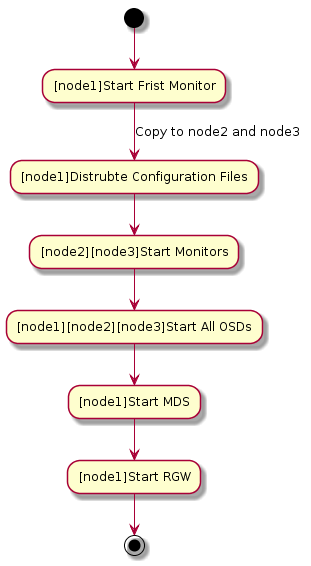

The diagram above was rendered by PlantUML. Its source (embedded in the PNG):
@startuml
(*) --> "[node1]Start Frist Monitor"
"[node1]Start Frist Monitor" --> [Copy to node2 and node3]"[node1]Distrubte Configuration Files"
"[node1]Distrubte Configuration Files" --> "[node2][node3]Start Monitors"
"[node2][node3]Start Monitors" --> "[node1][node2][node3]Start All OSDs"
"[node1][node2][node3]Start All OSDs" --> "[node1]Start MDS"
"[node1]Start MDS" --> "[node1]Start RGW"
"[node1]Start RGW" --> (*)
@enduml